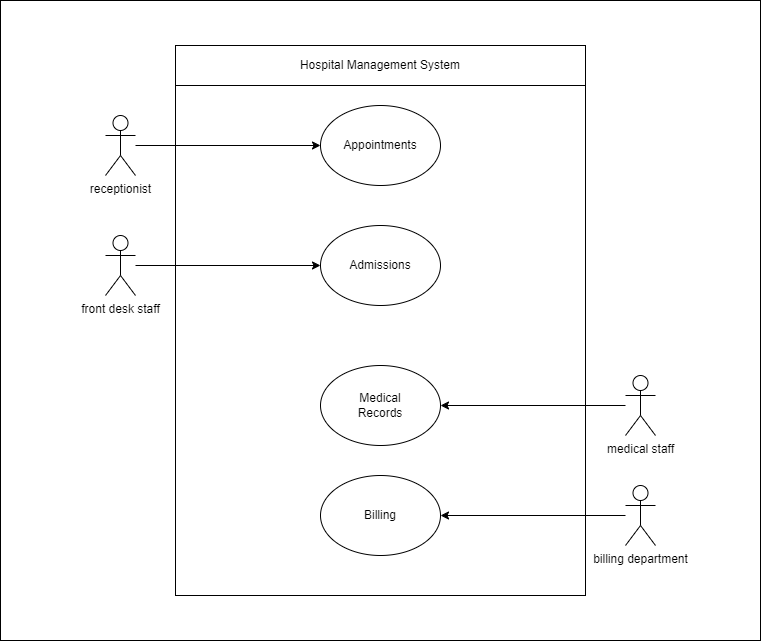

The diagram above was exported from draw.io. Its source (the exported page's mxGraphModel, read from the mxfile embedded in the PNG):
<mxGraphModel dx="910" dy="531" grid="1" gridSize="10" guides="1" tooltips="1" connect="1" arrows="1" fold="1" page="1" pageScale="1" pageWidth="850" pageHeight="1100" math="0" shadow="0">
  <root>
    <mxCell id="0" />
    <mxCell id="1" parent="0" />
    <mxCell id="iGY-iNncL4Vhp-M9nfwr-26" value="" style="rounded=0;whiteSpace=wrap;html=1;" vertex="1" parent="1">
      <mxGeometry x="95" y="35" width="760" height="640" as="geometry" />
    </mxCell>
    <mxCell id="iGY-iNncL4Vhp-M9nfwr-12" value="" style="rounded=0;whiteSpace=wrap;html=1;" vertex="1" parent="1">
      <mxGeometry x="270" y="80" width="410" height="550" as="geometry" />
    </mxCell>
    <mxCell id="iGY-iNncL4Vhp-M9nfwr-23" style="edgeStyle=orthogonalEdgeStyle;rounded=0;orthogonalLoop=1;jettySize=auto;html=1;" edge="1" parent="1" source="iGY-iNncL4Vhp-M9nfwr-2" target="iGY-iNncL4Vhp-M9nfwr-14">
      <mxGeometry relative="1" as="geometry" />
    </mxCell>
    <mxCell id="iGY-iNncL4Vhp-M9nfwr-2" value="front desk staff" style="shape=umlActor;verticalLabelPosition=bottom;verticalAlign=top;html=1;outlineConnect=0;" vertex="1" parent="1">
      <mxGeometry x="200" y="270" width="30" height="60" as="geometry" />
    </mxCell>
    <mxCell id="iGY-iNncL4Vhp-M9nfwr-20" style="edgeStyle=orthogonalEdgeStyle;rounded=0;orthogonalLoop=1;jettySize=auto;html=1;" edge="1" parent="1" source="iGY-iNncL4Vhp-M9nfwr-9" target="iGY-iNncL4Vhp-M9nfwr-15">
      <mxGeometry relative="1" as="geometry" />
    </mxCell>
    <mxCell id="iGY-iNncL4Vhp-M9nfwr-9" value="receptionist" style="shape=umlActor;verticalLabelPosition=bottom;verticalAlign=top;html=1;outlineConnect=0;" vertex="1" parent="1">
      <mxGeometry x="200" y="150" width="30" height="60" as="geometry" />
    </mxCell>
    <mxCell id="iGY-iNncL4Vhp-M9nfwr-25" style="edgeStyle=orthogonalEdgeStyle;rounded=0;orthogonalLoop=1;jettySize=auto;html=1;entryX=1;entryY=0.5;entryDx=0;entryDy=0;" edge="1" parent="1" source="iGY-iNncL4Vhp-M9nfwr-10" target="iGY-iNncL4Vhp-M9nfwr-18">
      <mxGeometry relative="1" as="geometry" />
    </mxCell>
    <mxCell id="iGY-iNncL4Vhp-M9nfwr-10" value="billing department" style="shape=umlActor;verticalLabelPosition=bottom;verticalAlign=top;html=1;outlineConnect=0;" vertex="1" parent="1">
      <mxGeometry x="720" y="520" width="30" height="60" as="geometry" />
    </mxCell>
    <mxCell id="iGY-iNncL4Vhp-M9nfwr-24" style="edgeStyle=orthogonalEdgeStyle;rounded=0;orthogonalLoop=1;jettySize=auto;html=1;" edge="1" parent="1" source="iGY-iNncL4Vhp-M9nfwr-11" target="iGY-iNncL4Vhp-M9nfwr-16">
      <mxGeometry relative="1" as="geometry" />
    </mxCell>
    <mxCell id="iGY-iNncL4Vhp-M9nfwr-11" value="medical staff" style="shape=umlActor;verticalLabelPosition=bottom;verticalAlign=top;html=1;outlineConnect=0;" vertex="1" parent="1">
      <mxGeometry x="720" y="410" width="30" height="60" as="geometry" />
    </mxCell>
    <mxCell id="iGY-iNncL4Vhp-M9nfwr-13" value="Hospital Management System" style="rounded=0;whiteSpace=wrap;html=1;" vertex="1" parent="1">
      <mxGeometry x="270" y="80" width="410" height="40" as="geometry" />
    </mxCell>
    <mxCell id="iGY-iNncL4Vhp-M9nfwr-14" value="Admissions" style="ellipse;whiteSpace=wrap;html=1;" vertex="1" parent="1">
      <mxGeometry x="415" y="260" width="120" height="80" as="geometry" />
    </mxCell>
    <mxCell id="iGY-iNncL4Vhp-M9nfwr-15" value="Appointments" style="ellipse;whiteSpace=wrap;html=1;" vertex="1" parent="1">
      <mxGeometry x="415" y="140" width="120" height="80" as="geometry" />
    </mxCell>
    <mxCell id="iGY-iNncL4Vhp-M9nfwr-16" value="Medical&lt;br&gt;Records" style="ellipse;whiteSpace=wrap;html=1;" vertex="1" parent="1">
      <mxGeometry x="415" y="400" width="120" height="80" as="geometry" />
    </mxCell>
    <mxCell id="iGY-iNncL4Vhp-M9nfwr-18" value="Billing" style="ellipse;whiteSpace=wrap;html=1;" vertex="1" parent="1">
      <mxGeometry x="415" y="510" width="120" height="80" as="geometry" />
    </mxCell>
  </root>
</mxGraphModel>